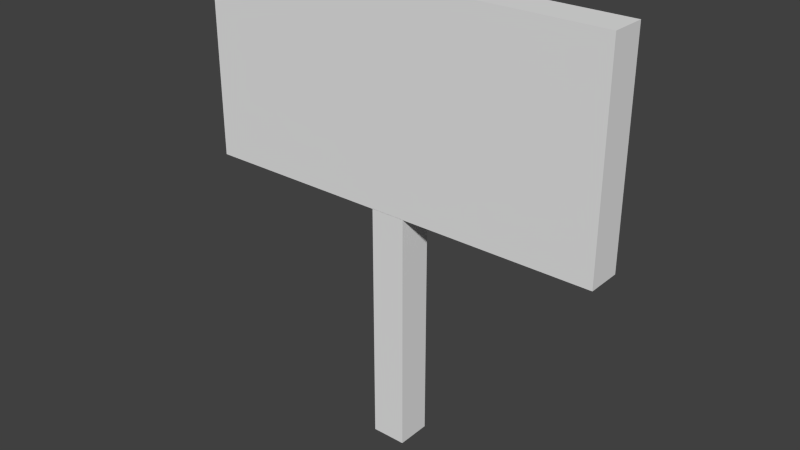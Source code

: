 # Source: sign.blend  (saved by Blender 2.76.0; exported with 4.5.12 LTS)
import bpy
from mathutils import Matrix  # noqa: F401  (used for matrix-valued properties, if any)

bpy.ops.wm.read_factory_settings(use_empty=True)
scene = bpy.context.scene
scene.name = 'Scene'

# ---- collections
col_collection_1 = bpy.data.collections.new('Collection 1'); scene.collection.children.link(col_collection_1)

# ---- world
world_world = bpy.data.worlds.new('World'); scene.world = world_world
world_world.color = (0.05088, 0.05088, 0.05088)
world_world.use_sun_shadow = False
world_world.sun_shadow_jitter_overblur = 0.0
world_world.cycles.sampling_method = 'MANUAL'
world_world.cycles.sample_map_resolution = 256

# ---- meshes
me_cube_001 = bpy.data.meshes.new('Cube.001')
me_cube_001.from_pydata([(-1.0, -1.0, -1.0), (-1.0, -1.0, 1.0), (-1.0, 1.0, -1.0), (-1.0, 1.0, 1.0), (1.0, -1.0, -1.0), (1.0, -1.0, 1.0), (1.0, 1.0, -1.0), (1.0, 1.0, 1.0)], [], [(0, 1, 3, 2), (2, 3, 7, 6), (6, 7, 5, 4), (4, 5, 1, 0), (2, 6, 4, 0), (7, 3, 1, 5)])
_uv = me_cube_001.uv_layers.new(name='UVMap')
_uv.uv.foreach_set('vector', [0.03125, 0.5625, 0.03125, 0.9375, 0.0, 0.9375, 0.0, 0.5625, 0.8125, 0.5625, 0.8125, 0.9375, 0.4375, 0.9375, 0.4375, 0.5625, 0.4375, 0.5625, 0.4375, 0.9375, 0.4062, 0.9375, 0.4062, 0.5625, 0.4062, 0.5625, 0.4062, 0.9375, 0.03125, 0.9375, 0.03125, 0.5625, 0.4062, 1.0, 0.7812, 1.0, 0.7812, 0.9375, 0.4062, 0.9375, 0.4062, 1.0, 0.03125, 1.0, 0.03125, 0.9375, 0.4062, 0.9375])
me_cube_001.use_remesh_preserve_volume = False
me_cube_001.use_remesh_preserve_attributes = False
me_cube_001.use_mirror_vertex_groups = False
me_cube_001.update()
me_cube = bpy.data.meshes.new('Cube')
me_cube.from_pydata([(-1.0, -1.0, -1.0), (-1.0, -1.0, 1.0), (-1.0, 1.0, -1.0), (-1.0, 1.0, 1.0), (1.0, -1.0, -1.0), (1.0, -1.0, 1.0), (1.0, 1.0, -1.0), (1.0, 1.0, 1.0)], [], [(0, 1, 3, 2), (2, 3, 7, 6), (6, 7, 5, 4), (4, 5, 1, 0), (2, 6, 4, 0), (7, 3, 1, 5)])
_uv = me_cube.uv_layers.new(name='UVMap')
_uv.uv.foreach_set('vector', [0.03125, 0.0625, 0.03125, 0.5, 0.0, 0.5, 0.0, 0.0625, 0.125, 0.0625, 0.125, 0.5, 0.09375, 0.5, 0.09375, 0.0625, 0.09375, 0.0625, 0.09375, 0.5, 0.0625, 0.5, 0.0625, 0.0625, 0.0625, 0.0625, 0.0625, 0.5, 0.03125, 0.5, 0.03125, 0.0625, 0.0625, 0.5, 0.09375, 0.5, 0.09375, 0.5625, 0.0625, 0.5625, 0.03125, 0.5, 0.0625, 0.5, 0.0625, 0.5625, 0.03125, 0.5625])
me_cube.use_remesh_preserve_volume = False
me_cube.use_remesh_preserve_attributes = False
me_cube.use_mirror_vertex_groups = False
me_cube.update()

# ---- objects
ob_wood = bpy.data.objects.new('wood', me_cube_001)
ob_stand = bpy.data.objects.new('stand', me_cube)

# ---- transforms, parenting, visibility, modifiers, constraints
ob_wood.location = (0.0, 0.0, 0.3329)
ob_wood.rotation_euler = (0.0, -0.0, 3.142)
ob_wood.scale = (0.5, 0.04167, 0.25)
ob_wood.lineart.crease_threshold = 0.0
ob_stand.location = (0.0, 0.0, -0.2083)
ob_stand.rotation_euler = (0.0, -0.0, 3.142)
ob_stand.scale = (0.04167, 0.04167, 0.2917)
ob_stand.lineart.crease_threshold = 0.0

# ---- collection membership
col_collection_1.objects.link(ob_wood)
col_collection_1.objects.link(ob_stand)

# ---- scene / render settings (as saved in the file)
scene.frame_start = 1; scene.frame_end = 250; scene.frame_set(1)
scene.render.engine = 'BLENDER_EEVEE_NEXT'
scene.render.resolution_percentage = 50
scene.render.dither_intensity = 0.0
scene.render.film_transparent = True
scene.cycles.use_denoising = False
scene.cycles.samples = 10
scene.cycles.sampling_pattern = 'TABULATED_SOBOL'
scene.cycles.light_sampling_threshold = 0.0
scene.cycles.use_adaptive_sampling = False
scene.cycles.use_light_tree = False
scene.cycles.blur_glossy = 0.0
scene.cycles.pixel_filter_type = 'GAUSSIAN'
scene.cycles.sample_clamp_indirect = 0.0
scene.view_settings.view_transform = 'Standard'
bpy.context.view_layer.update()

# ---- added for rendering (the .blend has no active camera and no usable light): camera, sun
cam_auto = bpy.data.cameras.new('AutoCamera')
cam_auto.lens = 50.0
cam_auto.sensor_width = 36.0
cam_auto.clip_end = 1000.0
ob_auto_camera = bpy.data.objects.new('AutoCamera', cam_auto)
scene.collection.objects.link(ob_auto_camera)
ob_auto_camera.location = (1.36592, -1.6391, 1.13416)
ob_auto_camera.rotation_euler = (1.09748, -7.21219e-08, 0.694738)
scene.camera = ob_auto_camera
light_auto_sun = bpy.data.lights.new('AutoSun', 'SUN')
light_auto_sun.energy = 3.0
light_auto_sun.angle = 0.0523599
ob_auto_sun = bpy.data.objects.new('AutoSun', light_auto_sun)
scene.collection.objects.link(ob_auto_sun)
ob_auto_sun.rotation_euler = (0.872665, 0.174533, 0.523599)
bpy.context.view_layer.update()
